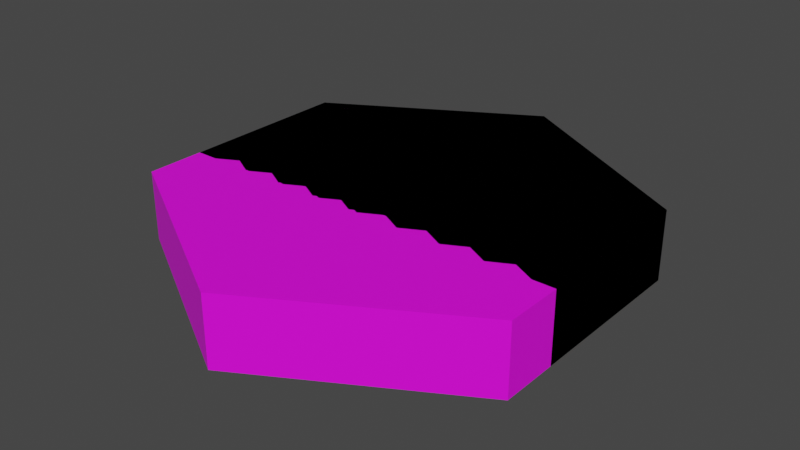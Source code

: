 # Source: wooden_wall.blend  (saved by Blender 4.0.36; exported with 4.5.12 LTS)
import bpy
from mathutils import Matrix  # noqa: F401  (used for matrix-valued properties, if any)

bpy.ops.wm.read_factory_settings(use_empty=True)
scene = bpy.context.scene
scene.name = 'Scene'

# ---- collections
col_collection = bpy.data.collections.new('Collection'); scene.collection.children.link(col_collection)
col_defaultsize = bpy.data.collections.new('DefaultSize'); scene.collection.children.link(col_defaultsize)

# ---- images (referenced by path relative to the original .blend; pixels are not part of the script)
import os
ASSET_DIR = os.environ.get("B2B_ASSET_DIR", "")  # directory of the original .blend (textures are referenced by path, not embedded)
HERE = os.path.dirname(os.path.abspath(__file__))  # packed textures are extracted next to this script under _unpacked/

def load_image(name, relpath, width, height, colorspace="sRGB"):
    """Load a texture the original file referenced (path relative to the .blend, or extracted next to this script)."""
    p = next((c for c in (os.path.join(HERE, relpath), os.path.join(ASSET_DIR, relpath)) if relpath and os.path.exists(c)), "")
    if p:
        img = bpy.data.images.load(p, check_existing=True)
        img.name = name
    else:  # same state as the original file: an image datablock whose file is absent (Cycles renders it pink)
        img = bpy.data.images.new(name, width, height)
        img.source = "FILE"
        img.filepath = "//" + (relpath or name)
    img.colorspace_settings.name = colorspace
    return img
img_base_palette_png = load_image('base_palette.png', 'base_palette.png', 1024, 1024, 'sRGB')
img_base_palette_png_001 = load_image('base_palette.png.001', 'base_palette.png', 1024, 1024, 'sRGB')

# ---- materials (node trees are filled in below, after node groups)
mat_basepalette = bpy.data.materials.new('BasePalette')
mat_basepalette.alpha_threshold = 0.0
mat_basepalette.use_transparent_shadow = False
mat_basepalette.roughness = 0.5
mat_basepalette.line_color = (0.0, 0.0, 0.0, 1.0)
mat_basepalette_001 = bpy.data.materials.new('BasePalette.001')
mat_basepalette_001.alpha_threshold = 0.0
mat_basepalette_001.use_transparent_shadow = False
mat_basepalette_001.roughness = 0.5
mat_basepalette_001.line_color = (0.0, 0.0, 0.0, 1.0)
mat_basepalette_002 = bpy.data.materials.new('BasePalette.002')
mat_basepalette_002.alpha_threshold = 0.0
mat_basepalette_002.use_transparent_shadow = False
mat_basepalette_002.roughness = 0.5
mat_basepalette_002.line_color = (0.0, 0.0, 0.0, 1.0)

# ---- material node trees
mat_basepalette.use_nodes = True; mat_basepalette.node_tree.nodes.clear()
_N = mat_basepalette.node_tree.nodes; _L = mat_basepalette.node_tree.links
n0 = _N.new('ShaderNodeOutputMaterial'); n0.name = 'Material Output'; n0.location = (300, 300)
n1 = _N.new('ShaderNodeBsdfPrincipled'); n1.name = 'Principled BSDF'; n1.location = (10, 300)
n1.distribution = 'GGX'
n1.subsurface_method = 'RANDOM_WALK_SKIN'
n1.inputs[3].default_value = 1.45
n1.inputs[27].default_value = (0.0, 0.0, 0.0, 1.0)
n1.inputs[28].default_value = 1.0
n2 = _N.new('ShaderNodeTexImage'); n2.name = 'Image Texture'; n2.location = (-464, 137)
n2.image = img_base_palette_png
_L.new(n1.outputs[0], n0.inputs[0])
_L.new(n2.outputs[0], n1.inputs[0])
n0.is_active_output = True
mat_basepalette_001.use_nodes = True; mat_basepalette_001.node_tree.nodes.clear()
_N = mat_basepalette_001.node_tree.nodes; _L = mat_basepalette_001.node_tree.links
n0 = _N.new('ShaderNodeOutputMaterial'); n0.name = 'Material Output'; n0.location = (300, 300)
n1 = _N.new('ShaderNodeBsdfPrincipled'); n1.name = 'Principled BSDF'; n1.location = (10, 300)
n1.distribution = 'GGX'
n1.subsurface_method = 'RANDOM_WALK_SKIN'
n1.inputs[3].default_value = 1.45
n1.inputs[27].default_value = (0.0, 0.0, 0.0, 1.0)
n1.inputs[28].default_value = 1.0
n2 = _N.new('ShaderNodeTexImage'); n2.name = 'Image Texture'; n2.location = (-464, 137)
n2.image = img_base_palette_png
_L.new(n1.outputs[0], n0.inputs[0])
_L.new(n2.outputs[0], n1.inputs[0])
n0.is_active_output = True
mat_basepalette_002.use_nodes = True; mat_basepalette_002.node_tree.nodes.clear()
_N = mat_basepalette_002.node_tree.nodes; _L = mat_basepalette_002.node_tree.links
n0 = _N.new('ShaderNodeOutputMaterial'); n0.name = 'Material Output'; n0.location = (300, 300)
n1 = _N.new('ShaderNodeBsdfPrincipled'); n1.name = 'Principled BSDF'; n1.location = (10, 300)
n1.distribution = 'GGX'
n1.subsurface_method = 'RANDOM_WALK_SKIN'
n1.inputs[3].default_value = 1.45
n1.inputs[27].default_value = (0.0, 0.0, 0.0, 1.0)
n1.inputs[28].default_value = 1.0
n2 = _N.new('ShaderNodeTexImage'); n2.name = 'Image Texture'; n2.location = (-464, 137)
n2.image = img_base_palette_png_001
_L.new(n1.outputs[0], n0.inputs[0])
_L.new(n2.outputs[0], n1.inputs[0])
n0.is_active_output = True

# ---- world
world_world = bpy.data.worlds.new('World'); scene.world = world_world
world_world.use_nodes = True; world_world.node_tree.nodes.clear()
_N = world_world.node_tree.nodes; _L = world_world.node_tree.links
n0 = _N.new('ShaderNodeOutputWorld'); n0.name = 'World Output'; n0.location = (300, 300)
n1 = _N.new('ShaderNodeBackground'); n1.name = 'Background'; n1.location = (10, 300)
n1.inputs[0].default_value = (0.05088, 0.05088, 0.05088, 1.0)
_L.new(n1.outputs[0], n0.inputs[0])
n0.is_active_output = True
world_world.color = (0.05088, 0.05088, 0.05088)
world_world.use_sun_shadow = False
world_world.sun_shadow_jitter_overblur = 0.0

# ---- meshes
me_plane_001 = bpy.data.meshes.new('Plane.001')
me_plane_001.from_pydata([(-0.866, -0.25, 0.0), (0.866, -0.25, 0.0), (-0.866, 0.5, 0.0), (0.866, 0.5, 0.0), (-0.866, 0.5, 0.3), (-0.866, -0.25, 0.3), (0.866, -0.25, 0.3), (0.866, 0.5, 0.3), (0.0, 1.0, 0.0), (0.0, 1.0, 0.3), (-0.7698, -0.25, 0.0), (-0.6736, -0.2, 0.0), (-0.5773, -0.25, 0.0), (-0.4811, -0.2, 0.0), (-0.3849, -0.25, 0.0), (-0.2887, -0.2, 0.0), (-0.1924, -0.25, 0.0), (-0.09622, -0.2, 0.0), (-5.215e-08, -0.25, 0.0), (0.09622, -0.2, 0.0), (0.1924, -0.25, 0.0), (0.2887, -0.2, 0.0), (0.3849, -0.25, 0.0), (0.4811, -0.2, 0.0), (0.5773, -0.25, 0.0), (0.6736, -0.2, 0.0), (0.7698, -0.25, 0.0), (-0.7698, -0.25, 0.3), (-0.6736, -0.2, 0.3), (-0.5773, -0.25, 0.3), (-0.4811, -0.2, 0.3), (-0.3849, -0.25, 0.3), (-0.2887, -0.2, 0.3), (-0.1924, -0.25, 0.3), (-0.09622, -0.2, 0.3), (-5.215e-08, -0.25, 0.3), (0.09622, -0.2, 0.3), (0.1924, -0.25, 0.3), (0.2887, -0.2, 0.3), (0.3849, -0.25, 0.3), (0.4811, -0.2, 0.3), (0.5773, -0.25, 0.3), (0.6736, -0.2, 0.3), (0.7698, -0.25, 0.3)], [], [(0, 2, 8, 3, 1, 26, 25, 24, 23, 22, 21, 20, 19, 18, 17, 16, 15, 14, 13, 12, 11, 10), (5, 27, 28, 29, 30, 31, 32, 33, 34, 35, 36, 37, 38, 39, 40, 41, 42, 43, 6, 7, 9, 4), (1, 3, 7, 6), (2, 0, 5, 4), (8, 2, 4, 9), (26, 1, 6, 43), (3, 8, 9, 7), (0, 10, 27, 5), (10, 11, 28, 27), (11, 12, 29, 28), (12, 13, 30, 29), (13, 14, 31, 30), (14, 15, 32, 31), (15, 16, 33, 32), (16, 17, 34, 33), (17, 18, 35, 34), (18, 19, 36, 35), (19, 20, 37, 36), (20, 21, 38, 37), (21, 22, 39, 38), (22, 23, 40, 39), (23, 24, 41, 40), (24, 25, 42, 41), (25, 26, 43, 42)])
_uv = me_plane_001.uv_layers.new(name='UVMap')
_uv.uv.foreach_set('vector', [0.4033, 0.7381, 0.4033, 0.7381, 0.4033, 0.7381, 0.4033, 0.7381, 0.4033, 0.7381, 0.4033, 0.7381, 0.4033, 0.7381, 0.4033, 0.7381, 0.4033, 0.7381, 0.4033, 0.7381, 0.4033, 0.7381, 0.4033, 0.7381, 0.4033, 0.7381, 0.4033, 0.7381, 0.4033, 0.7381, 0.4033, 0.7381, 0.4033, 0.7381, 0.4033, 0.7381, 0.4033, 0.7381, 0.4033, 0.7381, 0.4033, 0.7381, 0.4033, 0.7381, 0.4033, 0.7381, 0.4033, 0.7381, 0.4033, 0.7381, 0.4033, 0.7381, 0.4033, 0.7381, 0.4033, 0.7381, 0.4033, 0.7381, 0.4033, 0.7381, 0.4033, 0.7381, 0.4033, 0.7381, 0.4033, 0.7381, 0.4033, 0.7381, 0.4033, 0.7381, 0.4033, 0.7381, 0.4033, 0.7381, 0.4033, 0.7381, 0.4033, 0.7381, 0.4033, 0.7381, 0.4033, 0.7381, 0.4033, 0.7381, 0.4033, 0.7381, 0.4033, 0.7381, 0.4033, 0.7381, 0.4033, 0.7381, 0.4033, 0.7381, 0.4033, 0.7381, 0.4033, 0.7381, 0.4033, 0.7381, 0.4033, 0.7381, 0.4033, 0.7381, 0.4033, 0.7381, 0.4033, 0.7381, 0.4033, 0.7381, 0.4033, 0.7381, 0.4033, 0.7381, 0.4033, 0.7381, 0.4033, 0.7381, 0.4033, 0.7381, 0.4033, 0.7381, 0.4033, 0.7381, 0.4033, 0.7381, 0.4033, 0.7381, 0.4033, 0.7381, 0.4033, 0.7381, 0.4033, 0.7381, 0.4033, 0.7381, 0.4033, 0.7381, 0.4033, 0.7381, 0.4033, 0.7381, 0.4033, 0.7381, 0.4033, 0.7381, 0.4033, 0.7381, 0.4033, 0.7381, 0.4033, 0.7381, 0.4033, 0.7381, 0.4033, 0.7381, 0.4033, 0.7381, 0.4033, 0.7381, 0.4033, 0.7381, 0.4033, 0.7381, 0.4033, 0.7381, 0.4033, 0.7381, 0.4033, 0.7381, 0.4033, 0.7381, 0.4033, 0.7381, 0.4033, 0.7381, 0.4033, 0.7381, 0.4033, 0.7381, 0.4033, 0.7381, 0.4033, 0.7381, 0.4033, 0.7381, 0.4033, 0.7381, 0.4033, 0.7381, 0.4033, 0.7381, 0.4033, 0.7381, 0.4033, 0.7381, 0.4033, 0.7381, 0.4033, 0.7381, 0.4033, 0.7381, 0.4033, 0.7381, 0.4033, 0.7381, 0.4033, 0.7381, 0.4033, 0.7381, 0.4033, 0.7381, 0.4033, 0.7381, 0.4033, 0.7381, 0.4033, 0.7381, 0.4033, 0.7381, 0.4033, 0.7381, 0.4033, 0.7381, 0.4033, 0.7381, 0.4033, 0.7381, 0.4033, 0.7381, 0.4033, 0.7381, 0.4033, 0.7381, 0.4033, 0.7381, 0.4033, 0.7381, 0.4033, 0.7381, 0.4033, 0.7381, 0.4033, 0.7381, 0.4033, 0.7381, 0.4033, 0.7381, 0.4033, 0.7381, 0.4033, 0.7381, 0.4033, 0.7381, 0.4033, 0.7381, 0.4033, 0.7381, 0.4033, 0.7381, 0.4033, 0.7381, 0.4033, 0.7381])
me_plane_001.materials.append(mat_basepalette)
me_plane_001.update()
me_plane = bpy.data.meshes.new('Plane')
me_plane.from_pydata([(-0.866, -0.25, 0.0), (0.866, -0.25, 0.0), (-0.866, 0.25, 0.0), (0.866, 0.25, 0.0), (-0.866, 0.25, 0.3), (-0.866, -0.25, 0.3), (0.866, -0.25, 0.3), (0.866, 0.25, 0.3), (0.7698, 0.25, 0.0), (0.6736, 0.2, 0.0), (0.5773, 0.25, 0.0), (0.4811, 0.2, 0.0), (0.3849, 0.25, 0.0), (0.2887, 0.2, 0.0), (0.1924, 0.25, 0.0), (0.09622, 0.2, 0.0), (5.215e-08, 0.25, 0.0), (-0.09622, 0.2, 0.0), (-0.1924, 0.25, 0.0), (-0.2887, 0.2, 0.0), (-0.3849, 0.25, 0.0), (-0.4811, 0.2, 0.0), (-0.5773, 0.25, 0.0), (-0.6736, 0.2, 0.0), (-0.7698, 0.25, 0.0), (0.7698, 0.25, 0.3), (0.6736, 0.2, 0.3), (0.5773, 0.25, 0.3), (0.4811, 0.2, 0.3), (0.3849, 0.25, 0.3), (0.2887, 0.2, 0.3), (0.1924, 0.25, 0.3), (0.09622, 0.2, 0.3), (5.215e-08, 0.25, 0.3), (-0.09622, 0.2, 0.3), (-0.1924, 0.25, 0.3), (-0.2887, 0.2, 0.3), (-0.3849, 0.25, 0.3), (-0.4811, 0.2, 0.3), (-0.5773, 0.25, 0.3), (-0.6736, 0.2, 0.3), (-0.7698, 0.25, 0.3), (0.7698, -0.25, 0.0), (0.6736, -0.2, 0.0), (0.5773, -0.25, 0.0), (0.4811, -0.2, 0.0), (0.3849, -0.25, 0.0), (0.2887, -0.2, 0.0), (0.1924, -0.25, 0.0), (0.09622, -0.2, 0.0), (5.215e-08, -0.25, 0.0), (-0.09622, -0.2, 0.0), (-0.1924, -0.25, 0.0), (-0.2887, -0.2, 0.0), (-0.3849, -0.25, 0.0), (-0.4811, -0.2, 0.0), (-0.5773, -0.25, 0.0), (-0.6736, -0.2, 0.0), (-0.7698, -0.25, 0.0), (0.7698, -0.25, 0.3), (0.6736, -0.2, 0.3), (0.5773, -0.25, 0.3), (0.4811, -0.2, 0.3), (0.3849, -0.25, 0.3), (0.2887, -0.2, 0.3), (0.1924, -0.25, 0.3), (0.09622, -0.2, 0.3), (5.215e-08, -0.25, 0.3), (-0.09622, -0.2, 0.3), (-0.1924, -0.25, 0.3), (-0.2887, -0.2, 0.3), (-0.3849, -0.25, 0.3), (-0.4811, -0.2, 0.3), (-0.5773, -0.25, 0.3), (-0.6736, -0.2, 0.3), (-0.7698, -0.25, 0.3)], [], [(75, 5, 0, 58), (1, 3, 7, 6), (2, 0, 5, 4), (24, 2, 4, 41), (3, 8, 25, 7), (8, 9, 26, 25), (9, 10, 27, 26), (10, 11, 28, 27), (11, 12, 29, 28), (12, 13, 30, 29), (13, 14, 31, 30), (14, 15, 32, 31), (15, 16, 33, 32), (16, 17, 34, 33), (17, 18, 35, 34), (18, 19, 36, 35), (19, 20, 37, 36), (20, 21, 38, 37), (21, 22, 39, 38), (22, 23, 40, 39), (23, 24, 41, 40), (6, 59, 42, 1), (59, 60, 43, 42), (60, 61, 44, 43), (61, 62, 45, 44), (62, 63, 46, 45), (63, 64, 47, 46), (64, 65, 48, 47), (65, 66, 49, 48), (66, 67, 50, 49), (67, 68, 51, 50), (68, 69, 52, 51), (69, 70, 53, 52), (70, 71, 54, 53), (71, 72, 55, 54), (72, 73, 56, 55), (73, 74, 57, 56), (74, 75, 58, 57), (2, 24, 23, 22, 21, 20, 19, 18, 17, 16, 15, 14, 13, 12, 11, 10, 9, 8, 3, 1, 42, 43, 44, 45, 46, 47, 48, 49, 50, 51, 52, 53, 54, 55, 56, 57, 58, 0), (4, 5, 75, 74, 73, 72, 71, 70, 69, 68, 67, 66, 65, 64, 63, 62, 61, 60, 59, 6, 7, 25, 26, 27, 28, 29, 30, 31, 32, 33, 34, 35, 36, 37, 38, 39, 40, 41)])
_uv = me_plane.uv_layers.new(name='UVMap')
_uv.uv.foreach_set('vector', [0.4033, 0.7381, 0.4033, 0.7381, 0.4033, 0.7381, 0.4033, 0.7381, 0.4033, 0.7381, 0.4033, 0.7381, 0.4033, 0.7381, 0.4033, 0.7381, 0.4033, 0.7381, 0.4033, 0.7381, 0.4033, 0.7381, 0.4033, 0.7381, 0.4033, 0.7381, 0.4033, 0.7381, 0.4033, 0.7381, 0.4033, 0.7381, 0.4033, 0.7381, 0.4033, 0.7381, 0.4033, 0.7381, 0.4033, 0.7381, 0.4033, 0.7381, 0.4033, 0.7381, 0.4033, 0.7381, 0.4033, 0.7381, 0.4033, 0.7381, 0.4033, 0.7381, 0.4033, 0.7381, 0.4033, 0.7381, 0.4033, 0.7381, 0.4033, 0.7381, 0.4033, 0.7381, 0.4033, 0.7381, 0.4033, 0.7381, 0.4033, 0.7381, 0.4033, 0.7381, 0.4033, 0.7381, 0.4033, 0.7381, 0.4033, 0.7381, 0.4033, 0.7381, 0.4033, 0.7381, 0.4033, 0.7381, 0.4033, 0.7381, 0.4033, 0.7381, 0.4033, 0.7381, 0.4033, 0.7381, 0.4033, 0.7381, 0.4033, 0.7381, 0.4033, 0.7381, 0.4033, 0.7381, 0.4033, 0.7381, 0.4033, 0.7381, 0.4033, 0.7381, 0.4033, 0.7381, 0.4033, 0.7381, 0.4033, 0.7381, 0.4033, 0.7381, 0.4033, 0.7381, 0.4033, 0.7381, 0.4033, 0.7381, 0.4033, 0.7381, 0.4033, 0.7381, 0.4033, 0.7381, 0.4033, 0.7381, 0.4033, 0.7381, 0.4033, 0.7381, 0.4033, 0.7381, 0.4033, 0.7381, 0.4033, 0.7381, 0.4033, 0.7381, 0.4033, 0.7381, 0.4033, 0.7381, 0.4033, 0.7381, 0.4033, 0.7381, 0.4033, 0.7381, 0.4033, 0.7381, 0.4033, 0.7381, 0.4033, 0.7381, 0.4033, 0.7381, 0.4033, 0.7381, 0.4033, 0.7381, 0.4033, 0.7381, 0.4033, 0.7381, 0.4033, 0.7381, 0.4033, 0.7381, 0.4033, 0.7381, 0.4033, 0.7381, 0.4033, 0.7381, 0.4033, 0.7381, 0.4033, 0.7381, 0.4033, 0.7381, 0.4033, 0.7381, 0.4033, 0.7381, 0.4033, 0.7381, 0.4033, 0.7381, 0.4033, 0.7381, 0.4033, 0.7381, 0.4033, 0.7381, 0.4033, 0.7381, 0.4033, 0.7381, 0.4033, 0.7381, 0.4033, 0.7381, 0.4033, 0.7381, 0.4033, 0.7381, 0.4033, 0.7381, 0.4033, 0.7381, 0.4033, 0.7381, 0.4033, 0.7381, 0.4033, 0.7381, 0.4033, 0.7381, 0.4033, 0.7381, 0.4033, 0.7381, 0.4033, 0.7381, 0.4033, 0.7381, 0.4033, 0.7381, 0.4033, 0.7381, 0.4033, 0.7381, 0.4033, 0.7381, 0.4033, 0.7381, 0.4033, 0.7381, 0.4033, 0.7381, 0.4033, 0.7381, 0.4033, 0.7381, 0.4033, 0.7381, 0.4033, 0.7381, 0.4033, 0.7381, 0.4033, 0.7381, 0.4033, 0.7381, 0.4033, 0.7381, 0.4033, 0.7381, 0.4033, 0.7381, 0.4033, 0.7381, 0.4033, 0.7381, 0.4033, 0.7381, 0.4033, 0.7381, 0.4033, 0.7381, 0.4033, 0.7381, 0.4033, 0.7381, 0.4033, 0.7381, 0.4033, 0.7381, 0.4033, 0.7381, 0.4033, 0.7381, 0.4033, 0.7381, 0.4033, 0.7381, 0.4033, 0.7381, 0.4033, 0.7381, 0.4033, 0.7381, 0.4033, 0.7381, 0.4033, 0.7381, 0.4033, 0.7381, 0.4033, 0.7381, 0.4033, 0.7381, 0.4033, 0.7381, 0.4033, 0.7381, 0.4033, 0.7381, 0.4033, 0.7381, 0.4033, 0.7381, 0.4033, 0.7381, 0.4033, 0.7381, 0.4033, 0.7381, 0.4033, 0.7381, 0.4033, 0.7381, 0.4033, 0.7381, 0.4033, 0.7381, 0.4033, 0.7381, 0.4033, 0.7381, 0.4033, 0.7381, 0.4033, 0.7381, 0.4033, 0.7381, 0.4033, 0.7381, 0.4033, 0.7381, 0.4033, 0.7381, 0.4033, 0.7381, 0.4033, 0.7381, 0.4033, 0.7381, 0.4033, 0.7381, 0.4033, 0.7381, 0.4033, 0.7381, 0.4033, 0.7381, 0.4033, 0.7381, 0.4033, 0.7381, 0.4033, 0.7381, 0.4033, 0.7381, 0.4033, 0.7381, 0.4033, 0.7381, 0.4033, 0.7381, 0.4033, 0.7381, 0.4033, 0.7381, 0.4033, 0.7381, 0.4033, 0.7381, 0.4033, 0.7381, 0.4033, 0.7381, 0.4033, 0.7381, 0.4033, 0.7381, 0.4033, 0.7381, 0.4033, 0.7381, 0.4033, 0.7381, 0.4033, 0.7381, 0.4033, 0.7381, 0.4033, 0.7381, 0.4033, 0.7381, 0.4033, 0.7381, 0.4033, 0.7381, 0.4033, 0.7381, 0.4033, 0.7381, 0.4033, 0.7381, 0.4033, 0.7381, 0.4033, 0.7381, 0.4033, 0.7381, 0.4033, 0.7381, 0.4033, 0.7381, 0.4033, 0.7381, 0.4033, 0.7381, 0.4033, 0.7381, 0.4033, 0.7381, 0.4033, 0.7381, 0.4033, 0.7381, 0.4033, 0.7381, 0.4033, 0.7381, 0.4033, 0.7381, 0.4033, 0.7381, 0.4033, 0.7381, 0.4033, 0.7381, 0.4033, 0.7381, 0.4033, 0.7381, 0.4033, 0.7381, 0.4033, 0.7381, 0.4033, 0.7381, 0.4033, 0.7381])
me_plane.materials.append(mat_basepalette)
me_plane.update()
me_cylinder_006 = bpy.data.meshes.new('Cylinder.006')
me_cylinder_006.from_pydata([(-0.866, 0.25, 1.49e-07), (0.1179, -0.2043, 1.49e-07), (-0.866, -0.25, 1.49e-07), (0.6495, 0.625, 2.086e-07), (-0.1561, 0.2705, 1.49e-07), (0.2165, 0.875, 2.086e-07), (-0.866, -0.25, 0.3), (0.1179, -0.2043, 0.3), (-0.866, 0.25, 0.3), (0.2165, 0.875, 0.3), (0.6495, 0.625, 0.3), (-0.1561, 0.2705, 0.3), (-0.7742, -0.25, 1.49e-07), (-0.6823, -0.2, 1.49e-07), (-0.5905, -0.25, 1.49e-07), (-0.4986, -0.2, 1.49e-07), (-0.4068, -0.25, 1.49e-07), (-0.3149, -0.2, 1.49e-07), (-0.2231, -0.25, 1.49e-07), (-0.1312, -0.2, 1.49e-07), (-0.03936, -0.25, 1.49e-07), (0.05249, -0.2, 1.49e-07), (-0.7742, -0.25, 0.3), (-0.6823, -0.2, 0.3), (-0.5905, -0.25, 0.3), (-0.4986, -0.2, 0.3), (-0.4068, -0.25, 0.3), (-0.3149, -0.2, 0.3), (-0.2231, -0.25, 0.3), (-0.1312, -0.2, 0.3), (-0.03936, -0.25, 0.3), (0.05249, -0.2, 0.3), (0.6036, 0.5455, 2.032e-07), (0.5144, 0.4909, 1.978e-07), (0.5117, 0.3864, 1.924e-07), (0.4225, 0.3318, 1.869e-07), (0.4199, 0.2273, 1.815e-07), (0.3307, 0.1727, 1.761e-07), (0.328, 0.06818, 1.707e-07), (0.2388, 0.01364, 1.653e-07), (0.2362, -0.09091, 1.598e-07), (0.147, -0.1455, 1.544e-07), (0.6036, 0.5455, 0.3), (0.5144, 0.4909, 0.3), (0.5117, 0.3864, 0.3), (0.4225, 0.3318, 0.3), (0.4199, 0.2273, 0.3), (0.3307, 0.1727, 0.3), (0.328, 0.06818, 0.3), (0.2388, 0.01364, 0.3), (0.2362, -0.09091, 0.3), (0.147, -0.1455, 0.3), (0.1837, 0.8182, 2.032e-07), (0.1942, 0.7364, 1.978e-07), (0.1181, 0.7045, 1.924e-07), (0.1286, 0.6227, 1.869e-07), (0.05249, 0.5909, 1.815e-07), (0.06298, 0.5091, 1.761e-07), (-0.01312, 0.4773, 1.707e-07), (-0.002624, 0.3955, 1.653e-07), (-0.07873, 0.3636, 1.598e-07), (-0.06823, 0.2818, 1.544e-07), (0.1837, 0.8182, 0.3), (0.1942, 0.7364, 0.3), (0.1181, 0.7045, 0.3), (0.1286, 0.6227, 0.3), (0.05249, 0.5909, 0.3), (0.06298, 0.5091, 0.3), (-0.01312, 0.4773, 0.3), (-0.002624, 0.3955, 0.3), (-0.07873, 0.3636, 0.3), (-0.06823, 0.2818, 0.3), (-0.2099, 0.2, 1.49e-07), (-0.2756, 0.25, 1.49e-07), (-0.3412, 0.2, 1.49e-07), (-0.4068, 0.25, 1.49e-07), (-0.4724, 0.2, 1.49e-07), (-0.538, 0.25, 1.49e-07), (-0.6036, 0.2, 1.49e-07), (-0.6692, 0.25, 1.49e-07), (-0.7348, 0.2, 1.49e-07), (-0.8004, 0.25, 1.49e-07), (-0.2099, 0.2, 0.3), (-0.2756, 0.25, 0.3), (-0.3412, 0.2, 0.3), (-0.4068, 0.25, 0.3), (-0.4724, 0.2, 0.3), (-0.538, 0.25, 0.3), (-0.6036, 0.2, 0.3), (-0.6692, 0.25, 0.3), (-0.7348, 0.2, 0.3), (-0.8004, 0.25, 0.3)], [], [(2, 0, 81, 80, 79, 78, 77, 76, 75, 74, 73, 72, 4, 1, 21, 20, 19, 18, 17, 16, 15, 14, 13, 12), (3, 32, 33, 34, 35, 36, 37, 38, 39, 40, 41, 1, 4, 61, 60, 59, 58, 57, 56, 55, 54, 53, 52, 5), (29, 49, 48, 47, 46, 45, 44, 43, 42, 10, 9, 62, 63, 64, 65, 66, 67, 68, 69, 70, 71, 11, 82, 83, 84, 85, 86, 87, 88, 89, 90, 91, 8, 6, 22, 23, 24, 25, 26, 27, 28), (32, 3, 10, 42), (3, 5, 9, 10), (21, 1, 7, 31), (61, 4, 11, 71), (81, 0, 8, 91), (0, 2, 6, 8), (2, 12, 22, 6), (12, 13, 23, 22), (13, 14, 24, 23), (14, 15, 25, 24), (15, 16, 26, 25), (16, 17, 27, 26), (17, 18, 28, 27), (18, 19, 29, 28), (19, 20, 30, 29), (20, 21, 31, 30), (1, 41, 51, 7), (41, 40, 50, 51), (40, 39, 49, 50), (39, 38, 48, 49), (38, 37, 47, 48), (37, 36, 46, 47), (36, 35, 45, 46), (35, 34, 44, 45), (34, 33, 43, 44), (33, 32, 42, 43), (5, 52, 62, 9), (52, 53, 63, 62), (53, 54, 64, 63), (54, 55, 65, 64), (55, 56, 66, 65), (56, 57, 67, 66), (57, 58, 68, 67), (58, 59, 69, 68), (59, 60, 70, 69), (60, 61, 71, 70), (4, 72, 82, 11), (72, 73, 83, 82), (73, 74, 84, 83), (74, 75, 85, 84), (75, 76, 86, 85), (76, 77, 87, 86), (77, 78, 88, 87), (78, 79, 89, 88), (79, 80, 90, 89), (80, 81, 91, 90), (31, 7, 51, 50, 49, 29, 30)])
_uv = me_cylinder_006.uv_layers.new(name='UVMap')
_uv.uv.foreach_set('vector', [0.4033, 0.7381, 0.4033, 0.7381, 0.4033, 0.7381, 0.4033, 0.7381, 0.4033, 0.7381, 0.4033, 0.7381, 0.4033, 0.7381, 0.4033, 0.7381, 0.4033, 0.7381, 0.4033, 0.7381, 0.4033, 0.7381, 0.4033, 0.7381, 0.4033, 0.7381, 0.4033, 0.7381, 0.4033, 0.7381, 0.4033, 0.7381, 0.4033, 0.7381, 0.4033, 0.7381, 0.4033, 0.7381, 0.4033, 0.7381, 0.4033, 0.7381, 0.4033, 0.7381, 0.4033, 0.7381, 0.4033, 0.7381, 0.4033, 0.7381, 0.4033, 0.7381, 0.4033, 0.7381, 0.4033, 0.7381, 0.4033, 0.7381, 0.4033, 0.7381, 0.4033, 0.7381, 0.4033, 0.7381, 0.4033, 0.7381, 0.4033, 0.7381, 0.4033, 0.7381, 0.4033, 0.7381, 0.4033, 0.7381, 0.4033, 0.7381, 0.4033, 0.7381, 0.4033, 0.7381, 0.4033, 0.7381, 0.4033, 0.7381, 0.4033, 0.7381, 0.4033, 0.7381, 0.4033, 0.7381, 0.4033, 0.7381, 0.4033, 0.7381, 0.4033, 0.7381, 0.4033, 0.7381, 0.4033, 0.7381, 0.4033, 0.7381, 0.4033, 0.7381, 0.4033, 0.7381, 0.4033, 0.7381, 0.4033, 0.7381, 0.4033, 0.7381, 0.4033, 0.7381, 0.4033, 0.7381, 0.4033, 0.7381, 0.4033, 0.7381, 0.4033, 0.7381, 0.4033, 0.7381, 0.4033, 0.7381, 0.4033, 0.7381, 0.4033, 0.7381, 0.4033, 0.7381, 0.4033, 0.7381, 0.4033, 0.7381, 0.4033, 0.7381, 0.4033, 0.7381, 0.4033, 0.7381, 0.4033, 0.7381, 0.4033, 0.7381, 0.4033, 0.7381, 0.4033, 0.7381, 0.4033, 0.7381, 0.4033, 0.7381, 0.4033, 0.7381, 0.4033, 0.7381, 0.4033, 0.7381, 0.4033, 0.7381, 0.4033, 0.7381, 0.4033, 0.7381, 0.4033, 0.7381, 0.4033, 0.7381, 0.4033, 0.7381, 0.4033, 0.7381, 0.4033, 0.7381, 0.4033, 0.7381, 0.4033, 0.7381, 0.4033, 0.7381, 0.4033, 0.7381, 0.4033, 0.7381, 0.4033, 0.7381, 0.4033, 0.7381, 0.4033, 0.7381, 0.4033, 0.7381, 0.4033, 0.7381, 0.4033, 0.7381, 0.4033, 0.7381, 0.4033, 0.7381, 0.4033, 0.7381, 0.4033, 0.7381, 0.4033, 0.7381, 0.4033, 0.7381, 0.4033, 0.7381, 0.4033, 0.7381, 0.4033, 0.7381, 0.4033, 0.7381, 0.4033, 0.7381, 0.4033, 0.7381, 0.4033, 0.7381, 0.4033, 0.7381, 0.4033, 0.7381, 0.4033, 0.7381, 0.4033, 0.7381, 0.4033, 0.7381, 0.4033, 0.7381, 0.4033, 0.7381, 0.4033, 0.7381, 0.4033, 0.7381, 0.4033, 0.7381, 0.4033, 0.7381, 0.4033, 0.7381, 0.4033, 0.7381, 0.4033, 0.7381, 0.4033, 0.7381, 0.4033, 0.7381, 0.4033, 0.7381, 0.4033, 0.7381, 0.4033, 0.7381, 0.4033, 0.7381, 0.4033, 0.7381, 0.4033, 0.7381, 0.4033, 0.7381, 0.4033, 0.7381, 0.4033, 0.7381, 0.4033, 0.7381, 0.4033, 0.7381, 0.4033, 0.7381, 0.4033, 0.7381, 0.4033, 0.7381, 0.4033, 0.7381, 0.4033, 0.7381, 0.4033, 0.7381, 0.4033, 0.7381, 0.4033, 0.7381, 0.4033, 0.7381, 0.4033, 0.7381, 0.4033, 0.7381, 0.4033, 0.7381, 0.4033, 0.7381, 0.4033, 0.7381, 0.4033, 0.7381, 0.4033, 0.7381, 0.4033, 0.7381, 0.4033, 0.7381, 0.4033, 0.7381, 0.4033, 0.7381, 0.4033, 0.7381, 0.4033, 0.7381, 0.4033, 0.7381, 0.4033, 0.7381, 0.4033, 0.7381, 0.4033, 0.7381, 0.4033, 0.7381, 0.4033, 0.7381, 0.4033, 0.7381, 0.4033, 0.7381, 0.4033, 0.7381, 0.4033, 0.7381, 0.4033, 0.7381, 0.4033, 0.7381, 0.4033, 0.7381, 0.4033, 0.7381, 0.4033, 0.7381, 0.4033, 0.7381, 0.4033, 0.7381, 0.4033, 0.7381, 0.4033, 0.7381, 0.4033, 0.7381, 0.4033, 0.7381, 0.4033, 0.7381, 0.4033, 0.7381, 0.4033, 0.7381, 0.4033, 0.7381, 0.4033, 0.7381, 0.4033, 0.7381, 0.4033, 0.7381, 0.4033, 0.7381, 0.4033, 0.7381, 0.4033, 0.7381, 0.4033, 0.7381, 0.4033, 0.7381, 0.4033, 0.7381, 0.4033, 0.7381, 0.4033, 0.7381, 0.4033, 0.7381, 0.4033, 0.7381, 0.4033, 0.7381, 0.4033, 0.7381, 0.4033, 0.7381, 0.4033, 0.7381, 0.4033, 0.7381, 0.4033, 0.7381, 0.4033, 0.7381, 0.4033, 0.7381, 0.4033, 0.7381, 0.4033, 0.7381, 0.4033, 0.7381, 0.4033, 0.7381, 0.4033, 0.7381, 0.4033, 0.7381, 0.4033, 0.7381, 0.4033, 0.7381, 0.4033, 0.7381, 0.4033, 0.7381, 0.4033, 0.7381, 0.4033, 0.7381, 0.4033, 0.7381, 0.4033, 0.7381, 0.4033, 0.7381, 0.4033, 0.7381, 0.4033, 0.7381, 0.4033, 0.7381, 0.4033, 0.7381, 0.4033, 0.7381, 0.4033, 0.7381, 0.4033, 0.7381, 0.4033, 0.7381, 0.4033, 0.7381, 0.4033, 0.7381, 0.4033, 0.7381, 0.4033, 0.7381, 0.4033, 0.7381, 0.4033, 0.7381, 0.4033, 0.7381, 0.4033, 0.7381, 0.4033, 0.7381, 0.4033, 0.7381, 0.4033, 0.7381, 0.4033, 0.7381, 0.4033, 0.7381, 0.4033, 0.7381, 0.4033, 0.7381, 0.4033, 0.7381, 0.4033, 0.7381, 0.4033, 0.7381, 0.4033, 0.7381, 0.4033, 0.7381, 0.4033, 0.7381, 0.4033, 0.7381, 0.4033, 0.7381, 0.4033, 0.7381, 0.4033, 0.7381, 0.4033, 0.7381, 0.4033, 0.7381, 0.4033, 0.7381, 0.4033, 0.7381, 0.4033, 0.7381, 0.4033, 0.7381, 0.4033, 0.7381, 0.4033, 0.7381, 0.4033, 0.7381, 0.4033, 0.7381, 0.4033, 0.7381, 0.4033, 0.7381, 0.4033, 0.7381, 0.4033, 0.7381, 0.4033, 0.7381, 0.4033, 0.7381, 0.4033, 0.7381, 0.4033, 0.7381, 0.4033, 0.7381, 0.4033, 0.7381, 0.4033, 0.7381, 0.4033, 0.7381, 0.4033, 0.7381, 0.4033, 0.7381, 0.4033, 0.7381])
me_cylinder_006.materials.append(mat_basepalette_001)
me_cylinder_006.materials.append(mat_basepalette)
me_cylinder_006.update()
me_cylinder_008 = bpy.data.meshes.new('Cylinder.008')
me_cylinder_008.from_pydata([(-0.866, 0.5, 0.0), (0.1179, -0.2043, 2.24e-07), (-0.866, -0.25, 1.49e-07), (0.6495, 0.625, 2.086e-07), (0.0, 1.0, 0.0), (-0.866, -0.25, 0.3), (0.1179, -0.2043, 0.3), (-0.866, 0.5, 0.3), (0.0, 1.0, 0.3), (0.6495, 0.625, 0.3), (-0.7742, -0.25, 1.49e-07), (-0.6823, -0.2, 1.49e-07), (-0.5905, -0.25, 1.49e-07), (-0.4986, -0.2, 1.49e-07), (-0.4068, -0.25, 1.49e-07), (-0.3149, -0.2, 1.49e-07), (-0.2231, -0.25, 1.49e-07), (-0.1312, -0.2, 1.49e-07), (-0.03936, -0.25, 1.49e-07), (0.05249, -0.2, 1.49e-07), (-0.7742, -0.25, 0.3), (-0.6823, -0.2, 0.3), (-0.5905, -0.25, 0.3), (-0.4986, -0.2, 0.3), (-0.4068, -0.25, 0.3), (-0.3149, -0.2, 0.3), (-0.2231, -0.25, 0.3), (-0.1312, -0.2, 0.3), (-0.03936, -0.25, 0.3), (0.05249, -0.2, 0.3), (0.6036, 0.5455, 2.032e-07), (0.5144, 0.4909, 2.375e-07), (0.5117, 0.3864, 1.924e-07), (0.4225, 0.3318, 2.267e-07), (0.4199, 0.2273, 1.815e-07), (0.3307, 0.1727, 2.158e-07), (0.328, 0.06818, 1.707e-07), (0.2388, 0.01364, 2.062e-07), (0.2362, -0.09091, 1.598e-07), (0.147, -0.1455, 1.967e-07), (0.6036, 0.5455, 0.3), (0.5144, 0.4909, 0.3), (0.5117, 0.3864, 0.3), (0.4225, 0.3318, 0.3), (0.4199, 0.2273, 0.3), (0.3307, 0.1727, 0.3), (0.328, 0.06818, 0.3), (0.2388, 0.01364, 0.3), (0.2362, -0.09091, 0.3), (0.147, -0.1455, 0.3)], [], [(37, 15, 14, 13, 12, 11, 10, 2, 0, 4, 3, 30, 31, 32, 33, 34, 35, 36), (47, 27, 28, 29, 6, 49, 48), (30, 3, 9, 40), (19, 1, 6, 29), (4, 0, 7, 8), (0, 2, 5, 7), (9, 3, 4, 8), (2, 10, 20, 5), (10, 11, 21, 20), (11, 12, 22, 21), (12, 13, 23, 22), (13, 14, 24, 23), (14, 15, 25, 24), (15, 16, 26, 25), (16, 17, 27, 26), (17, 18, 28, 27), (18, 19, 29, 28), (1, 39, 49, 6), (39, 38, 48, 49), (38, 37, 47, 48), (37, 36, 46, 47), (36, 35, 45, 46), (35, 34, 44, 45), (34, 33, 43, 44), (33, 32, 42, 43), (32, 31, 41, 42), (31, 30, 40, 41), (5, 20, 21, 22, 23, 24, 25, 26, 27, 47, 46, 45, 44, 43, 42, 41, 40, 9, 8, 7), (1, 19, 18, 17, 16, 15, 37, 38, 39)])
_uv = me_cylinder_008.uv_layers.new(name='UVMap')
_uv.uv.foreach_set('vector', [0.4033, 0.7381, 0.4033, 0.7381, 0.4033, 0.7381, 0.4033, 0.7381, 0.4033, 0.7381, 0.4033, 0.7381, 0.4033, 0.7381, 0.4033, 0.7381, 0.4033, 0.7381, 0.4033, 0.7381, 0.4033, 0.7381, 0.4033, 0.7381, 0.4033, 0.7381, 0.4033, 0.7381, 0.4033, 0.7381, 0.4033, 0.7381, 0.4033, 0.7381, 0.4033, 0.7381, 0.4033, 0.7381, 0.4033, 0.7381, 0.4033, 0.7381, 0.4033, 0.7381, 0.4033, 0.7381, 0.4033, 0.7381, 0.4033, 0.7381, 0.4033, 0.7381, 0.4033, 0.7381, 0.4033, 0.7381, 0.4033, 0.7381, 0.4033, 0.7381, 0.4033, 0.7381, 0.4033, 0.7381, 0.4033, 0.7381, 0.4033, 0.7381, 0.4033, 0.7381, 0.4033, 0.7381, 0.4033, 0.7381, 0.4033, 0.7381, 0.4033, 0.7381, 0.4033, 0.7381, 0.4033, 0.7381, 0.4033, 0.7381, 0.4033, 0.7381, 0.4033, 0.7381, 0.4033, 0.7381, 0.4033, 0.7381, 0.4033, 0.7381, 0.4033, 0.7381, 0.4033, 0.7381, 0.4033, 0.7381, 0.4033, 0.7381, 0.4033, 0.7381, 0.4033, 0.7381, 0.4033, 0.7381, 0.4033, 0.7381, 0.4033, 0.7381, 0.4033, 0.7381, 0.4033, 0.7381, 0.4033, 0.7381, 0.4033, 0.7381, 0.4033, 0.7381, 0.4033, 0.7381, 0.4033, 0.7381, 0.4033, 0.7381, 0.4033, 0.7381, 0.4033, 0.7381, 0.4033, 0.7381, 0.4033, 0.7381, 0.4033, 0.7381, 0.4033, 0.7381, 0.4033, 0.7381, 0.4033, 0.7381, 0.4033, 0.7381, 0.4033, 0.7381, 0.4033, 0.7381, 0.4033, 0.7381, 0.4033, 0.7381, 0.4033, 0.7381, 0.4033, 0.7381, 0.4033, 0.7381, 0.4033, 0.7381, 0.4033, 0.7381, 0.4033, 0.7381, 0.4033, 0.7381, 0.4033, 0.7381, 0.4033, 0.7381, 0.4033, 0.7381, 0.4033, 0.7381, 0.4033, 0.7381, 0.4033, 0.7381, 0.4033, 0.7381, 0.4033, 0.7381, 0.4033, 0.7381, 0.4033, 0.7381, 0.4033, 0.7381, 0.4033, 0.7381, 0.4033, 0.7381, 0.4033, 0.7381, 0.4033, 0.7381, 0.4033, 0.7381, 0.4033, 0.7381, 0.4033, 0.7381, 0.4033, 0.7381, 0.4033, 0.7381, 0.4033, 0.7381, 0.4033, 0.7381, 0.4033, 0.7381, 0.4033, 0.7381, 0.4033, 0.7381, 0.4033, 0.7381, 0.4033, 0.7381, 0.4033, 0.7381, 0.4033, 0.7381, 0.4033, 0.7381, 0.4033, 0.7381, 0.4033, 0.7381, 0.4033, 0.7381, 0.4033, 0.7381, 0.4033, 0.7381, 0.4033, 0.7381, 0.4033, 0.7381, 0.4033, 0.7381, 0.4033, 0.7381, 0.4033, 0.7381, 0.4033, 0.7381, 0.4033, 0.7381, 0.4033, 0.7381, 0.4033, 0.7381, 0.4033, 0.7381, 0.4033, 0.7381, 0.4033, 0.7381, 0.4033, 0.7381, 0.4033, 0.7381, 0.4033, 0.7381, 0.4033, 0.7381, 0.4033, 0.7381, 0.4033, 0.7381, 0.4033, 0.7381, 0.4033, 0.7381, 0.4033, 0.7381, 0.4033, 0.7381, 0.4033, 0.7381, 0.4033, 0.7381, 0.4033, 0.7381, 0.4033, 0.7381, 0.4033, 0.7381, 0.4033, 0.7381, 0.4033, 0.7381, 0.4033, 0.7381, 0.4033, 0.7381, 0.4033, 0.7381, 0.4033, 0.7381, 0.4033, 0.7381, 0.4033, 0.7381])
me_cylinder_008.materials.append(mat_basepalette_001)
me_cylinder_008.materials.append(mat_basepalette)
me_cylinder_008.update()
me_cylinder_001 = bpy.data.meshes.new('Cylinder.001')
me_cylinder_001.from_pydata([(-0.866, -0.5, 0.0), (0.866, -0.5, 0.0), (-0.866, 0.5, 0.0), (0.866, 0.5, 0.0), (-5.262e-09, -1.0, -3.725e-08), (-5.262e-09, 1.0, -3.725e-08), (-0.866, 0.5, 0.3), (-0.866, -0.5, 0.3), (-5.262e-09, -1.0, 0.3), (0.866, -0.5, 0.3), (0.866, 0.5, 0.3), (-5.262e-09, 1.0, 0.3)], [], [(0, 2, 5, 3, 1, 4), (7, 8, 9, 10, 11, 6), (3, 5, 11, 10), (5, 2, 6, 11), (4, 1, 9, 8), (0, 4, 8, 7), (1, 3, 10, 9), (2, 0, 7, 6)])
_uv = me_cylinder_001.uv_layers.new(name='UVMap')
_uv.uv.foreach_set('vector', [0.4033, 0.7381, 0.4033, 0.7381, 0.4033, 0.7381, 0.4033, 0.7381, 0.4033, 0.7381, 0.4033, 0.7381, 0.4033, 0.7381, 0.4033, 0.7381, 0.4033, 0.7381, 0.4033, 0.7381, 0.4033, 0.7381, 0.4033, 0.7381, 0.4033, 0.7381, 0.4033, 0.7381, 0.4033, 0.7381, 0.4033, 0.7381, 0.4033, 0.7381, 0.4033, 0.7381, 0.4033, 0.7381, 0.4033, 0.7381, 0.4033, 0.7381, 0.4033, 0.7381, 0.4033, 0.7381, 0.4033, 0.7381, 0.4033, 0.7381, 0.4033, 0.7381, 0.4033, 0.7381, 0.4033, 0.7381, 0.4033, 0.7381, 0.4033, 0.7381, 0.4033, 0.7381, 0.4033, 0.7381, 0.4033, 0.7381, 0.4033, 0.7381, 0.4033, 0.7381, 0.4033, 0.7381])
me_cylinder_001.materials.append(mat_basepalette_002)
me_cylinder_001.update()

# ---- objects
ob_woodenwall2_col = bpy.data.objects.new('WoodenWall2-col', me_plane_001)
ob_woodenwall_col = bpy.data.objects.new('WoodenWall-col', me_plane)
ob_woodenwall3_col = bpy.data.objects.new('WoodenWall3-col', me_cylinder_006)
ob_woodenwall4_col = bpy.data.objects.new('WoodenWall4-col', me_cylinder_008)
ob_woodenwall1_col = bpy.data.objects.new('WoodenWall1-col', me_cylinder_001)

# ---- transforms, parenting, visibility, modifiers, constraints
ob_woodenwall2_col.location = (0.0, 0.0, 0.0)
ob_woodenwall_col.location = (0.0, 0.0, 0.0)
ob_woodenwall3_col.location = (0.0, 0.0, 0.0)
ob_woodenwall4_col.location = (0.0, 0.0, 0.0)
ob_woodenwall1_col.location = (0.0, 0.0, 0.0)

# ---- collection membership
col_defaultsize.objects.link(ob_woodenwall2_col)
col_defaultsize.objects.link(ob_woodenwall_col)
col_defaultsize.objects.link(ob_woodenwall3_col)
col_defaultsize.objects.link(ob_woodenwall4_col)
col_defaultsize.objects.link(ob_woodenwall1_col)

# ---- scene / render settings (as saved in the file)
scene.frame_start = 1; scene.frame_end = 250; scene.frame_set(18)
scene.render.engine = 'BLENDER_EEVEE_NEXT'
scene.cycles.sampling_pattern = 'TABULATED_SOBOL'
scene.view_settings.view_transform = 'Filmic'
bpy.context.view_layer.update()

# ---- added for rendering (the .blend has no active camera and no usable light): camera, sun
cam_auto = bpy.data.cameras.new('AutoCamera')
cam_auto.lens = 50.0
cam_auto.sensor_width = 36.0
cam_auto.clip_end = 1000.0
ob_auto_camera = bpy.data.objects.new('AutoCamera', cam_auto)
scene.collection.objects.link(ob_auto_camera)
ob_auto_camera.location = (2.4636, -2.95632, 2.12088)
ob_auto_camera.rotation_euler = (1.09748, -7.21219e-08, 0.694738)
scene.camera = ob_auto_camera
light_auto_sun = bpy.data.lights.new('AutoSun', 'SUN')
light_auto_sun.energy = 3.0
light_auto_sun.angle = 0.0523599
ob_auto_sun = bpy.data.objects.new('AutoSun', light_auto_sun)
scene.collection.objects.link(ob_auto_sun)
ob_auto_sun.rotation_euler = (0.872665, 0.174533, 0.523599)
bpy.context.view_layer.update()
